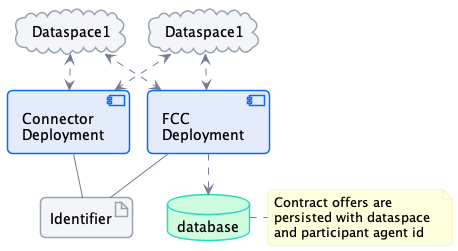

The diagram above was rendered by PlantUML. Its source (embedded in the PNG):
@startuml "1..N"
!pragma layout smetana

!include diagrams/diagram.styles.puml

artifact Identifier as id1
cloud Dataspace1 as ds1
cloud Dataspace1 as ds2
database database
component [Connector\nDeployment] as c1
component [FCC\nDeployment] as fcc1

c1 <.up.> ds1
fcc1 <.up.> ds1
c1 <.up.> ds2
fcc1 <.up.> ds2

fcc1 ..> database

id1 -up-c1
id1 -up-fcc1

note right of database
Contract offers are 
persisted with dataspace  
and participant agent id
end note

@enduml